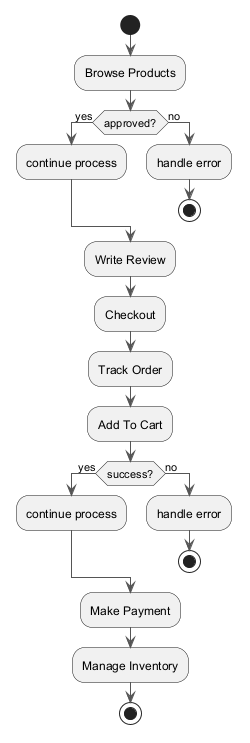

The diagram above was rendered by PlantUML. Its source (embedded in the PNG):
@startuml
skinparam backgroundColor #FFFFFF
skinparam classBackgroundColor #F3E5F5
skinparam classBorderColor #6A1B9A
skinparam ArrowColor #555555
start
:Browse Products;
if (approved?) then (yes)
:continue process;
else (no)
:handle error;
stop
endif
:Write Review;
:Checkout;
:Track Order;
:Add To Cart;
if (success?) then (yes)
:continue process;
else (no)
:handle error;
stop
endif
:Make Payment;
:Manage Inventory;
stop
@enduml